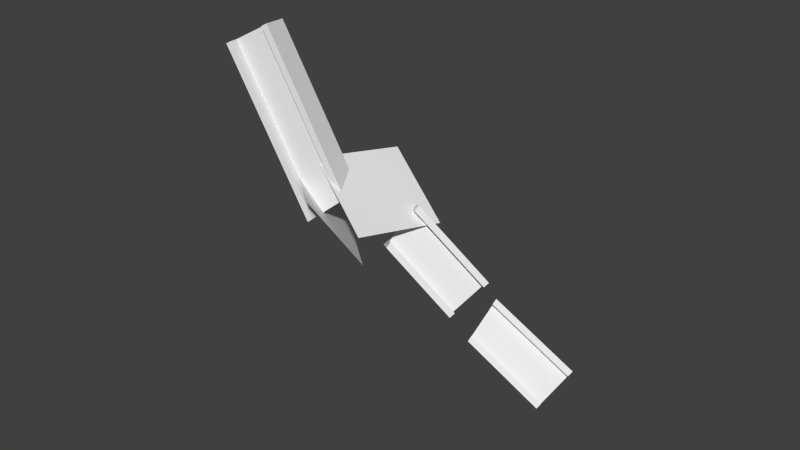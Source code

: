 # Source: metalScraps_MO.blend  (saved by Blender 2.64.0; exported with 4.5.12 LTS)
import bpy
from mathutils import Matrix  # noqa: F401  (used for matrix-valued properties, if any)

bpy.ops.wm.read_factory_settings(use_empty=True)
scene = bpy.context.scene
scene.name = 'Scene'

# ---- collections
col_collection_1 = bpy.data.collections.new('Collection 1'); scene.collection.children.link(col_collection_1)

# ---- world
world_world = bpy.data.worlds.new('World'); scene.world = world_world
world_world.color = (0.05088, 0.05088, 0.05088)
world_world.use_sun_shadow = False
world_world.sun_shadow_jitter_overblur = 0.0
world_world.cycles.sampling_method = 'MANUAL'
world_world.cycles.sample_map_resolution = 256

# ---- meshes
me_cube_001 = bpy.data.meshes.new('Cube.001')
me_cube_001.from_pydata([(3.214, 10.44, -8.822), (3.396, 8.936, -8.684), (1.305, 11.7, -4.467), (1.485, 10.2, -4.326), (1.154, 10.66, -4.619), (3.037, 9.397, -8.922), (1.334, 9.153, -4.479), (3.218, 7.891, -8.784), (2.967, 12.5, -9.011), (1.059, 13.76, -4.658), (0.9082, 12.72, -4.811), (2.789, 11.46, -9.111), (3.589, 7.328, -8.537), (1.677, 8.588, -4.177), (1.526, 7.544, -4.329), (3.412, 6.283, -8.637), (2.199, 1.882, -9.36), (1.841, 2.343, -9.598), (2.022, 0.8367, -9.46), (0.4671, 3.148, -5.356), (0.2873, 4.655, -5.496), (0.1366, 3.611, -5.649), (0.3164, 2.104, -5.508), (2.018, 3.388, -9.498), (1.593, 4.402, -9.786), (-0.1094, 5.671, -5.84), (0.04137, 6.716, -5.688), (1.77, 5.447, -9.686), (2.216, -0.7714, -9.313), (0.5084, 0.4947, -5.359), (0.6592, 1.539, -5.206), (2.393, 0.2736, -9.213), (-1.817, -16.36, 4.068), (-3.525, 1.989, 5.975), (-1.833, -5.669, -0.04268), (-3.541, 12.68, 1.864), (-0.2813, -16.88, 1.641), (-1.569, -7.259, 5.546), (1.202, 3.515, 0.3863), (-0.08521, 13.14, 4.291), (1.712, 7.033, -3.065), (1.899, 5.398, -3.065), (0.6726, 2.504, 1.637), (0.8581, 0.8652, 1.639), (0.4875, 1.698, 1.484), (1.511, 6.157, -3.161), (0.673, 0.05893, 1.487), (1.698, 4.522, -3.161), (1.457, 9.269, -3.065), (0.4189, 4.745, 1.634), (0.2338, 3.939, 1.481), (1.256, 8.392, -3.161), (2.098, 3.652, -3.065), (1.056, -0.8846, 1.642), (0.8711, -1.691, 1.489), (1.897, 2.776, -3.161), (0.5409, -0.5167, -3.711), (0.1533, 0.2418, -3.807), (0.3397, -1.393, -3.807), (-0.3913, -4.577, 0.6103), (-0.5768, -2.939, 0.6079), (-0.7619, -3.745, 0.4554), (-0.5764, -5.384, 0.4578), (0.3545, 1.118, -3.711), (-0.1016, 2.478, -3.807), (-1.016, -1.504, 0.4521), (-0.8305, -0.6978, 0.6045), (0.09958, 3.354, -3.711), (0.5388, -3.139, -3.807), (-0.3783, -7.134, 0.4604), (-0.1932, -6.327, 0.6129), (0.7399, -2.263, -3.711), (-0.8803, -5.883, 3.32), (-0.8803, -7.883, 3.32), (-0.8663, -5.883, 11.94), (-0.8663, -7.883, 11.94), (-1.124, -5.883, 11.94), (-1.135, -5.883, 3.267), (-1.124, -7.883, 11.94), (-1.135, -7.883, 3.267), (-0.8803, -3.148, 3.32), (-0.8663, -3.148, 11.94), (-1.124, -3.148, 11.94), (-1.135, -3.148, 3.267), (-0.8803, -10.02, 3.32), (-0.8663, -10.02, 11.94), (-1.124, -10.02, 11.94), (-1.135, -10.02, 3.267), (-2.598, -7.883, 2.962), (-2.852, -5.883, 2.909), (-2.852, -7.883, 2.909), (-2.608, -7.883, 11.94), (-2.608, -5.883, 11.94), (-2.866, -5.883, 11.94), (-2.866, -7.883, 11.94), (-2.598, -5.883, 2.962), (-2.852, -3.148, 2.909), (-2.866, -3.148, 11.94), (-2.608, -3.148, 11.94), (-2.598, -3.148, 2.962), (-2.852, -10.02, 2.909), (-2.866, -10.02, 11.94), (-2.608, -10.02, 11.94), (-2.598, -10.02, 2.962)], [], [(10, 11, 5, 4), (2, 3, 1, 0), (6, 19, 16, 7), (7, 5, 0, 1), (6, 4, 20, 19), (6, 7, 15, 14), (3, 2, 4, 6), (10, 9, 8, 11), (4, 2, 9, 10), (2, 0, 8, 9), (11, 8, 0, 5), (13, 14, 15, 12), (14, 13, 3, 6), (7, 1, 12, 15), (13, 12, 1, 3), (21, 17, 18, 22), (26, 27, 24, 25), (21, 25, 24, 17), (27, 23, 17, 24), (29, 28, 31, 30), (29, 22, 18, 28), (22, 19, 20, 21), (20, 4, 5, 23), (16, 23, 5, 7), (19, 30, 31, 16), (30, 19, 22, 29), (16, 18, 17, 23), (26, 20, 23, 27), (20, 26, 25, 21), (16, 31, 28, 18), (34, 35, 33, 32), (38, 39, 37, 36), (50, 51, 45, 44), (42, 43, 41, 40), (46, 59, 56, 47), (47, 45, 40, 41), (46, 44, 60, 59), (46, 47, 55, 54), (43, 42, 44, 46), (50, 49, 48, 51), (44, 42, 49, 50), (42, 40, 48, 49), (51, 48, 40, 45), (53, 54, 55, 52), (54, 53, 43, 46), (47, 41, 52, 55), (53, 52, 41, 43), (61, 57, 58, 62), (66, 67, 64, 65), (61, 65, 64, 57), (67, 63, 57, 64), (69, 68, 71, 70), (69, 62, 58, 68), (62, 59, 60, 61), (60, 44, 45, 63), (56, 63, 45, 47), (59, 70, 71, 56), (70, 59, 62, 69), (56, 58, 57, 63), (66, 60, 63, 67), (60, 66, 65, 61), (56, 71, 68, 58), (82, 83, 77, 76), (74, 75, 73, 72), (78, 91, 88, 79), (79, 77, 72, 73), (78, 76, 92, 91), (78, 79, 87, 86), (75, 74, 76, 78), (82, 81, 80, 83), (76, 74, 81, 82), (74, 72, 80, 81), (83, 80, 72, 77), (85, 86, 87, 84), (86, 85, 75, 78), (79, 73, 84, 87), (85, 84, 73, 75), (93, 89, 90, 94), (98, 99, 96, 97), (93, 97, 96, 89), (99, 95, 89, 96), (101, 100, 103, 102), (101, 94, 90, 100), (94, 91, 92, 93), (92, 76, 77, 95), (88, 95, 77, 79), (91, 102, 103, 88), (102, 91, 94, 101), (88, 90, 89, 95), (98, 92, 95, 99), (92, 98, 97, 93), (88, 103, 100, 90)])
_uv = me_cube_001.uv_layers.new(name='UVMap')
_uv.uv.foreach_set('vector', [0.277, 0.2724, 0.3953, 0.2724, 0.3953, 0.3248, 0.277, 0.3248, 0.277, 0.1957, 0.277, 0.159, 0.3953, 0.159, 0.3953, 0.1957, 0.277, 0.8872, 0.277, 0.7474, 0.3953, 0.7474, 0.3953, 0.8872, 0.9401, 0.7697, 0.9401, 0.7471, 0.9649, 0.7471, 0.9649, 0.7697, 0.8677, 0.6881, 0.8677, 0.7102, 0.7378, 0.7102, 0.7378, 0.6881, 0.277, 0.8872, 0.3953, 0.8872, 0.3953, 0.9284, 0.277, 0.9284, 0.8942, 0.6881, 0.8942, 0.7102, 0.8677, 0.7102, 0.8677, 0.6881, 0.277, 0.2724, 0.277, 0.2459, 0.3953, 0.2459, 0.3953, 0.2724, 0.8677, 0.7102, 0.8942, 0.7102, 0.8942, 0.7405, 0.8677, 0.7405, 0.277, 0.1957, 0.3953, 0.1957, 0.3953, 0.2459, 0.277, 0.2459, 0.9401, 0.7166, 0.9649, 0.7166, 0.9649, 0.7471, 0.9401, 0.7471, 0.277, 0.9527, 0.277, 0.9284, 0.3953, 0.9284, 0.3953, 0.9527, 0.8677, 0.6645, 0.8942, 0.6645, 0.8942, 0.6881, 0.8677, 0.6881, 0.9401, 0.7697, 0.9649, 0.7697, 0.9649, 0.7938, 0.9401, 0.7938, 0.277, 0.1198, 0.3953, 0.1198, 0.3953, 0.159, 0.277, 0.159, 0.277, 0.6052, 0.3953, 0.6052, 0.3953, 0.6436, 0.277, 0.6436, 0.277, 0.5263, 0.3953, 0.5263, 0.3953, 0.5528, 0.277, 0.5528, 0.277, 0.6052, 0.277, 0.5528, 0.3953, 0.5528, 0.3953, 0.6052, 0.8016, 0.7166, 0.8016, 0.7471, 0.7769, 0.7471, 0.7769, 0.7166, 0.277, 0.6845, 0.3953, 0.6845, 0.3953, 0.7089, 0.277, 0.7089, 0.277, 0.6845, 0.277, 0.6436, 0.3953, 0.6436, 0.3953, 0.6845, 0.7113, 0.6881, 0.7378, 0.6881, 0.7378, 0.7102, 0.7113, 0.7102, 0.277, 0.4769, 0.277, 0.3248, 0.3953, 0.3248, 0.3953, 0.4769, 0.8016, 0.7697, 0.8016, 0.7471, 0.9401, 0.7471, 0.9401, 0.7697, 0.277, 0.7474, 0.277, 0.7089, 0.3953, 0.7089, 0.3953, 0.7474, 0.7378, 0.6645, 0.7378, 0.6881, 0.7113, 0.6881, 0.7113, 0.6645, 0.8016, 0.7697, 0.7769, 0.7697, 0.7769, 0.7471, 0.8016, 0.7471, 0.277, 0.5263, 0.277, 0.4769, 0.3953, 0.4769, 0.3953, 0.5263, 0.7378, 0.7102, 0.7378, 0.7405, 0.7113, 0.7405, 0.7113, 0.7102, 0.8016, 0.7697, 0.8016, 0.7938, 0.7769, 0.7938, 0.7769, 0.7697, 0.9261, 0.1116, 0.9247, 0.3042, 0.7342, 0.3018, 0.7312, 0.1141, 0.9157, 0.3361, 0.9149, 0.5271, 0.7221, 0.5271, 0.7229, 0.3361, 0.03769, 0.2959, 0.2388, 0.2958, 0.2388, 0.35, 0.03769, 0.3502, 0.03769, 0.2163, 0.03769, 0.1767, 0.2388, 0.1766, 0.2388, 0.2162, 0.03769, 0.8898, 0.03769, 0.7596, 0.2388, 0.7613, 0.2388, 0.8939, 0.9528, 0.6598, 0.9528, 0.6413, 0.9819, 0.6413, 0.9819, 0.6598, 0.8898, 0.5849, 0.8898, 0.6048, 0.7338, 0.6048, 0.7338, 0.5849, 0.03769, 0.8898, 0.2388, 0.8939, 0.2388, 0.9355, 0.03769, 0.9314, 0.9169, 0.5849, 0.9169, 0.6048, 0.8898, 0.6048, 0.8898, 0.5849, 0.03769, 0.2959, 0.03769, 0.2704, 0.2388, 0.2703, 0.2388, 0.2958, 0.8898, 0.6048, 0.9169, 0.6048, 0.9169, 0.632, 0.8898, 0.632, 0.03769, 0.2163, 0.2388, 0.2162, 0.2388, 0.2703, 0.03769, 0.2704, 0.9528, 0.6161, 0.9819, 0.6161, 0.9819, 0.6413, 0.9528, 0.6413, 0.03769, 0.9572, 0.03769, 0.9314, 0.2388, 0.9355, 0.2388, 0.9614, 0.8898, 0.5637, 0.9169, 0.5636, 0.9169, 0.5849, 0.8898, 0.5849, 0.9528, 0.6598, 0.9819, 0.6598, 0.9819, 0.6794, 0.9528, 0.6794, 0.03769, 0.1344, 0.2388, 0.1344, 0.2388, 0.1766, 0.03769, 0.1767, 0.03769, 0.6113, 0.2388, 0.6131, 0.2388, 0.6528, 0.03769, 0.651, 0.03769, 0.535, 0.2388, 0.535, 0.2388, 0.5588, 0.03769, 0.5569, 0.03769, 0.6113, 0.03769, 0.5569, 0.2388, 0.5588, 0.2388, 0.6131, 0.7851, 0.6161, 0.7851, 0.6413, 0.756, 0.6413, 0.756, 0.6161, 0.03769, 0.6934, 0.2388, 0.6952, 0.2388, 0.7184, 0.03769, 0.7166, 0.03769, 0.6934, 0.03769, 0.651, 0.2388, 0.6528, 0.2388, 0.6952, 0.7067, 0.5849, 0.7338, 0.5849, 0.7338, 0.6048, 0.7067, 0.6048, 0.03769, 0.4799, 0.03769, 0.3502, 0.2388, 0.35, 0.2388, 0.4799, 0.7851, 0.6598, 0.7851, 0.6413, 0.9528, 0.6413, 0.9528, 0.6598, 0.03769, 0.7596, 0.03769, 0.7166, 0.2388, 0.7184, 0.2388, 0.7613, 0.7338, 0.5637, 0.7338, 0.5849, 0.7067, 0.5849, 0.7067, 0.5636, 0.7851, 0.6598, 0.756, 0.6598, 0.756, 0.6413, 0.7851, 0.6413, 0.03769, 0.535, 0.03769, 0.4799, 0.2388, 0.4799, 0.2388, 0.535, 0.7338, 0.6048, 0.7338, 0.632, 0.7067, 0.632, 0.7067, 0.6048, 0.7851, 0.6598, 0.7851, 0.6794, 0.756, 0.6794, 0.756, 0.6598, 0.4428, 0.3028, 0.6846, 0.3032, 0.6846, 0.3777, 0.4428, 0.3773, 0.4428, 0.1991, 0.4428, 0.1453, 0.6846, 0.1453, 0.6846, 0.1991, 0.4428, 0.846, 0.4428, 0.8049, 0.6846, 0.8053, 0.6846, 0.8458, 0.8609, 0.8365, 0.8609, 0.8084, 0.8792, 0.8084, 0.8792, 0.8365, 0.7256, 0.9012, 0.7256, 0.8732, 0.8323, 0.8732, 0.8323, 0.9012, 0.4428, 0.846, 0.6846, 0.8458, 0.6846, 0.905, 0.4428, 0.9052, 0.7074, 0.9012, 0.7074, 0.8732, 0.7256, 0.8732, 0.7256, 0.9012, 0.4428, 0.3028, 0.4428, 0.2726, 0.6846, 0.2726, 0.6846, 0.3032, 0.7256, 0.8732, 0.7074, 0.8732, 0.7074, 0.8451, 0.7256, 0.8451, 0.4428, 0.1991, 0.6846, 0.1991, 0.6846, 0.2726, 0.4428, 0.2726, 0.8609, 0.7802, 0.8792, 0.7802, 0.8792, 0.8084, 0.8609, 0.8084, 0.4428, 0.9362, 0.4428, 0.9052, 0.6846, 0.905, 0.6846, 0.9362, 0.7256, 0.9292, 0.7074, 0.9293, 0.7074, 0.9012, 0.7256, 0.9012, 0.8609, 0.8365, 0.8792, 0.8365, 0.8792, 0.8645, 0.8609, 0.8646, 0.4428, 0.08797, 0.6846, 0.08797, 0.6846, 0.1453, 0.4428, 0.1453, 0.4428, 0.5995, 0.6846, 0.5997, 0.6846, 0.6549, 0.4428, 0.6546, 0.4428, 0.4921, 0.6846, 0.492, 0.6846, 0.5243, 0.4428, 0.524, 0.4428, 0.5995, 0.4428, 0.524, 0.6846, 0.5243, 0.6846, 0.5997, 0.7604, 0.7803, 0.7604, 0.8084, 0.7421, 0.8084, 0.7421, 0.7803, 0.4428, 0.7135, 0.6846, 0.7138, 0.6846, 0.7461, 0.4428, 0.7457, 0.4428, 0.7135, 0.4428, 0.6546, 0.6846, 0.6549, 0.6846, 0.7138, 0.8501, 0.9012, 0.8323, 0.9012, 0.8323, 0.8732, 0.8501, 0.8732, 0.4428, 0.4177, 0.4428, 0.3773, 0.6846, 0.3777, 0.6846, 0.4175, 0.7604, 0.8365, 0.7604, 0.8084, 0.8609, 0.8084, 0.8609, 0.8365, 0.4428, 0.8049, 0.4428, 0.7457, 0.6846, 0.7461, 0.6846, 0.8053, 0.8323, 0.9292, 0.8323, 0.9012, 0.8501, 0.9012, 0.8501, 0.9293, 0.7604, 0.8365, 0.7421, 0.8365, 0.7421, 0.8084, 0.7604, 0.8084, 0.4428, 0.4921, 0.4428, 0.4177, 0.6846, 0.4175, 0.6846, 0.492, 0.8323, 0.8732, 0.8323, 0.8451, 0.8501, 0.8451, 0.8501, 0.8732, 0.7604, 0.8365, 0.7604, 0.8646, 0.7421, 0.8645, 0.7421, 0.8365])
me_cube_001.use_remesh_preserve_volume = False
me_cube_001.use_remesh_preserve_attributes = False
me_cube_001.use_mirror_vertex_groups = False
me_cube_001.update()

# ---- objects
ob_cube = bpy.data.objects.new('Cube', me_cube_001)

# ---- transforms, parenting, visibility, modifiers, constraints
ob_cube.location = (0.0, 0.0, 0.0)
ob_cube.rotation_euler = (-0.1109, -0.5034, 0.299)
ob_cube.scale = (1.0, 0.1618, 0.8118)
ob_cube.lineart.crease_threshold = 0.0

# ---- collection membership
col_collection_1.objects.link(ob_cube)

# ---- scene / render settings (as saved in the file)
scene.frame_start = 0; scene.frame_end = 250; scene.frame_set(100)
scene.render.engine = 'BLENDER_EEVEE_NEXT'
scene.render.image_settings.color_mode = 'RGB'
scene.render.image_settings.compression = 90
scene.render.resolution_percentage = 50
scene.render.dither_intensity = 0.0
scene.render.bake_margin = 2
scene.render.bake_bias = 0.0
scene.cycles.use_denoising = False
scene.cycles.samples = 10
scene.cycles.sampling_pattern = 'TABULATED_SOBOL'
scene.cycles.light_sampling_threshold = 0.0
scene.cycles.use_adaptive_sampling = False
scene.cycles.use_light_tree = False
scene.cycles.blur_glossy = 0.0
scene.cycles.volume_bounces = 1
scene.cycles.pixel_filter_type = 'GAUSSIAN'
scene.cycles.sample_clamp_indirect = 0.0
scene.view_settings.view_transform = 'Standard'
bpy.context.view_layer.update()

# ---- added for rendering (the .blend has no active camera and no usable light): camera, sun
cam_auto = bpy.data.cameras.new('AutoCamera')
cam_auto.lens = 50.0
cam_auto.sensor_width = 36.0
cam_auto.clip_end = 1000.0
ob_auto_camera = bpy.data.objects.new('AutoCamera', cam_auto)
scene.collection.objects.link(ob_auto_camera)
ob_auto_camera.location = (23.6814, -29.104, 20.021)
ob_auto_camera.rotation_euler = (1.09748, -7.21219e-08, 0.694738)
scene.camera = ob_auto_camera
light_auto_sun = bpy.data.lights.new('AutoSun', 'SUN')
light_auto_sun.energy = 3.0
light_auto_sun.angle = 0.0523599
ob_auto_sun = bpy.data.objects.new('AutoSun', light_auto_sun)
scene.collection.objects.link(ob_auto_sun)
ob_auto_sun.rotation_euler = (0.872665, 0.174533, 0.523599)
bpy.context.view_layer.update()
